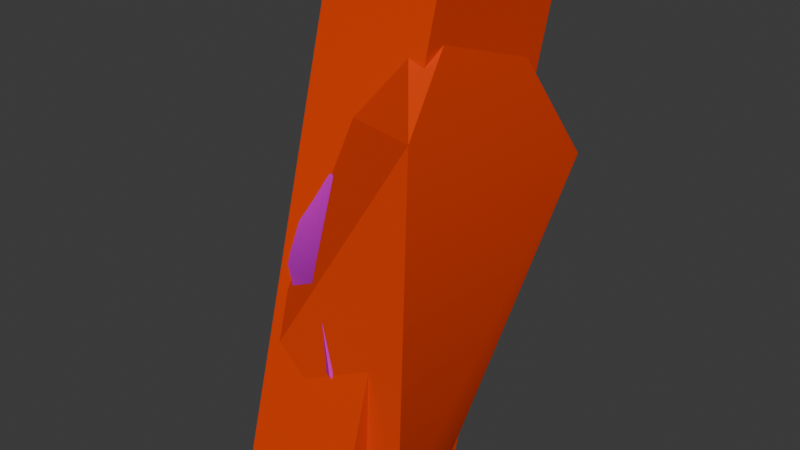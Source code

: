 # Source: back_shell.blend  (saved by Blender 4.2.67; exported with 4.5.12 LTS)
import bpy
from mathutils import Matrix  # noqa: F401  (used for matrix-valued properties, if any)

bpy.ops.wm.read_factory_settings(use_empty=True)
scene = bpy.context.scene
scene.name = 'Scene'

# ---- collections
col_collection = bpy.data.collections.new('Collection'); scene.collection.children.link(col_collection)

# ---- images (referenced by path relative to the original .blend; pixels are not part of the script)
import os
ASSET_DIR = os.environ.get("B2B_ASSET_DIR", "")  # directory of the original .blend (textures are referenced by path, not embedded)
HERE = os.path.dirname(os.path.abspath(__file__))  # packed textures are extracted next to this script under _unpacked/

def load_image(name, relpath, width, height, colorspace="sRGB"):
    """Load a texture the original file referenced (path relative to the .blend, or extracted next to this script)."""
    p = next((c for c in (os.path.join(HERE, relpath), os.path.join(ASSET_DIR, relpath)) if relpath and os.path.exists(c)), "")
    if p:
        img = bpy.data.images.load(p, check_existing=True)
        img.name = name
    else:  # same state as the original file: an image datablock whose file is absent (Cycles renders it pink)
        img = bpy.data.images.new(name, width, height)
        img.source = "FILE"
        img.filepath = "//" + (relpath or name)
    img.colorspace_settings.name = colorspace
    return img
img_floodcombat_elite_damaged_tif = load_image('floodcombat_elite_damaged.tif', 'floodcombat_elite_damaged.tif', 1024, 1024, 'sRGB')
img_torso_tif = load_image('torso.tif', 'torso.tif', 1024, 1024, 'sRGB')

# ---- materials (node trees are filled in below, after node groups)
mat_tough_floodflesh_combatform = bpy.data.materials.new('tough_floodflesh_combatform')
mat_tough_floodflesh_combatform.diffuse_color = (0.7576, 0.05108, 0.003565, 1.0)
mat_flood_armor = bpy.data.materials.new('flood_armor')
mat_flood_armor.diffuse_color = (0.7212, 0.1833, 0.3803, 1.0)
mat_torso = bpy.data.materials.new('torso')
mat_torso.diffuse_color = (0.2601, 0.5035, 0.188, 1.0)
mat_elite_honor_inset_lights = bpy.data.materials.new('elite_honor_inset_lights')
mat_elite_honor_inset_lights.diffuse_color = (0.2517, 0.5857, 0.7906, 1.0)

# ---- material node trees
mat_flood_armor.use_nodes = True; mat_flood_armor.node_tree.nodes.clear()
_N = mat_flood_armor.node_tree.nodes; _L = mat_flood_armor.node_tree.links
n0 = _N.new('ShaderNodeBsdfPrincipled'); n0.name = 'Principled BSDF'; n0.location = (10, 300)
n1 = _N.new('ShaderNodeOutputMaterial'); n1.name = 'Material Output'; n1.location = (300, 300)
n2 = _N.new('ShaderNodeTexImage'); n2.name = 'Image Texture'; n2.location = (-280, 280)
n2.image = img_floodcombat_elite_damaged_tif
_L.new(n0.outputs[0], n1.inputs[0])
_L.new(n2.outputs[0], n0.inputs[0])
n1.is_active_output = True
mat_torso.use_nodes = True; mat_torso.node_tree.nodes.clear()
_N = mat_torso.node_tree.nodes; _L = mat_torso.node_tree.links
n0 = _N.new('ShaderNodeBsdfPrincipled'); n0.name = 'Principled BSDF'; n0.location = (10, 300)
n1 = _N.new('ShaderNodeOutputMaterial'); n1.name = 'Material Output'; n1.location = (300, 300)
n2 = _N.new('ShaderNodeTexImage'); n2.name = 'Image Texture'; n2.location = (-280, 280)
n2.image = img_torso_tif
_L.new(n0.outputs[0], n1.inputs[0])
_L.new(n2.outputs[0], n0.inputs[0])
n1.is_active_output = True

# ---- world
world_world = bpy.data.worlds.new('World'); scene.world = world_world
world_world.use_nodes = True; world_world.node_tree.nodes.clear()
_N = world_world.node_tree.nodes; _L = world_world.node_tree.links
n0 = _N.new('ShaderNodeOutputWorld'); n0.name = 'World Output'; n0.location = (300, 300)
n1 = _N.new('ShaderNodeBackground'); n1.name = 'Background'; n1.location = (10, 300)
n1.inputs[0].default_value = (0.05088, 0.05088, 0.05088, 1.0)
_L.new(n1.outputs[0], n0.inputs[0])
n0.is_active_output = True
world_world.color = (0.05088, 0.05088, 0.05088)
world_world.sun_shadow_jitter_overblur = 0.0

# ---- meshes
me_phy_back_shell = bpy.data.meshes.new('$phy_back_shell')
me_phy_back_shell.from_pydata([(-0.5, -0.5, -0.5), (-0.5, -0.5, 0.5), (-0.5, 0.5, -0.5), (-0.5, 0.5, 0.5), (0.5, -0.5, -0.5), (0.5, -0.5, 0.5), (0.5, 0.5, -0.5), (0.5, 0.5, 0.5)], [], [(0, 1, 3, 2), (2, 3, 7, 6), (6, 7, 5, 4), (4, 5, 1, 0), (2, 6, 4, 0), (7, 3, 1, 5)])
me_phy_back_shell.materials.append(mat_tough_floodflesh_combatform)
me_phy_back_shell.update()
me_back_shell_base_body = bpy.data.meshes.new('@back_shell_base body')
me_back_shell_base_body.from_pydata([(-5.165, 4.078, 2.401), (-3.072, 0.2426, -7.594), (-2.601, -6.112, -3.908), (-5.165, 4.078, 2.401), (-4.269, -1.596, 5.35), (-2.604, 2.446, 12.36), (-5.165, 4.078, 2.401), (-2.601, -6.112, -3.908), (-4.269, -1.596, 5.35), (3.682, 6.813, 2.274), (-2.604, 2.446, 12.36), (0.8985, 2.348, 11.42), (-2.604, 2.446, 12.36), (3.682, 6.813, 2.274), (-5.165, 4.078, 2.401), (-3.072, 0.2426, -7.594), (-5.165, 4.078, 2.401), (3.682, 6.813, 2.274), (3.682, 6.813, 2.274), (1.788, -0.374, -12.6), (-3.072, 0.2426, -7.594), (-2.601, -6.112, -3.908), (-3.072, 0.2426, -7.594), (1.788, -0.374, -12.6), (1.788, -0.374, -12.6), (3.416, -5.465, -10.53), (-2.601, -6.112, -3.908), (-2.604, 2.446, 12.36), (-4.269, -1.596, 5.35), (3.715, -5.221, 6.583), (3.715, -5.221, 6.583), (0.8985, 2.348, 11.42), (-2.604, 2.446, 12.36), (3.715, -5.221, 6.583), (-2.601, -6.112, -3.908), (3.416, -5.465, -10.53), (-2.601, -6.112, -3.908), (3.715, -5.221, 6.583), (-4.269, -1.596, 5.35), (3.416, -5.465, -10.53), (1.788, -0.374, -12.6), (3.682, 6.813, 2.274), (3.715, -5.221, 6.583), (3.416, -5.465, -10.53), (3.682, 6.813, 2.274), (0.8985, 2.348, 11.42), (3.715, -5.221, 6.583), (3.682, 6.813, 2.274)], [], [(0, 1, 2), (3, 4, 5), (6, 7, 8), (9, 10, 11), (12, 13, 14), (15, 16, 17), (18, 19, 20), (21, 22, 23), (24, 25, 26), (27, 28, 29), (30, 31, 32), (33, 34, 35), (36, 37, 38), (39, 40, 41), (42, 43, 44), (45, 46, 47)])
me_back_shell_base_body.polygons.foreach_set('use_smooth', [True] * 16)
_ca = me_back_shell_base_body.color_attributes.new('color', 'FLOAT_COLOR', 'POINT')
_ca.data.foreach_set('color', [0.0, 0.0, 0.0, 1.0, 0.0, 0.0, 0.0, 1.0, 0.0, 0.0, 0.0, 1.0, 0.0, 0.0, 0.0, 1.0, 0.0, 0.0, 0.0, 1.0, 0.0, 0.0, 0.0, 1.0, 0.0, 0.0, 0.0, 1.0, 0.0, 0.0, 0.0, 1.0, 0.0, 0.0, 0.0, 1.0, 0.0, 0.0, 0.0, 1.0, 0.0, 0.0, 0.0, 1.0, 0.0, 0.0, 0.0, 1.0, 0.0, 0.0, 0.0, 1.0, 0.0, 0.0, 0.0, 1.0, 0.0, 0.0, 0.0, 1.0, 0.0, 0.0, 0.0, 1.0, 0.0, 0.0, 0.0, 1.0, 0.0, 0.0, 0.0, 1.0, 0.0, 0.0, 0.0, 1.0, 0.0, 0.0, 0.0, 1.0, 0.0, 0.0, 0.0, 1.0, 0.0, 0.0, 0.0, 1.0, 0.0, 0.0, 0.0, 1.0, 0.0, 0.0, 0.0, 1.0, 0.0, 0.0, 0.0, 1.0, 0.0, 0.0, 0.0, 1.0, 0.0, 0.0, 0.0, 1.0, 0.0, 0.0, 0.0, 1.0, 0.0, 0.0, 0.0, 1.0, 0.0, 0.0, 0.0, 1.0, 0.0, 0.0, 0.0, 1.0, 0.0, 0.0, 0.0, 1.0, 0.0, 0.0, 0.0, 1.0, 0.0, 0.0, 0.0, 1.0, 0.0, 0.0, 0.0, 1.0, 0.0, 0.0, 0.0, 1.0, 0.0, 0.0, 0.0, 1.0, 0.0, 0.0, 0.0, 1.0, 0.0, 0.0, 0.0, 1.0, 0.0, 0.0, 0.0, 1.0, 0.0, 0.0, 0.0, 1.0, 0.0, 0.0, 0.0, 1.0, 0.0, 0.0, 0.0, 1.0, 0.0, 0.0, 0.0, 1.0, 0.0, 0.0, 0.0, 1.0, 0.0, 0.0, 0.0, 1.0, 0.0, 0.0, 0.0, 1.0, 0.0, 0.0, 0.0, 1.0])
me_back_shell_base_body.materials.append(mat_tough_floodflesh_combatform)
me_back_shell_base_body.update()
me_back_shell_base_body.normals_split_custom_set([tuple(v) for v in zip(*[iter([-0.9916, -0.1278, 0.0199, -0.9771, -0.1563, -0.1446, -0.9778, -0.17, -0.1229, -0.9916, -0.1278, 0.01998, -0.9901, -0.1131, 0.08304, -0.9692, -0.02574, 0.2449, -0.9916, -0.1278, 0.01992, -0.9778, -0.17, -0.1229, -0.9901, -0.1132, 0.08299, 0.1516, 0.8692, 0.4706, 0.1516, 0.8692, 0.4706, 0.1516, 0.8692, 0.4706, -0.2847, 0.9316, 0.2257, -0.2847, 0.9316, 0.2257, -0.2847, 0.9316, 0.2257, -0.2765, 0.8764, -0.3942, -0.2765, 0.8764, -0.3942, -0.2765, 0.8764, -0.3942, -0.2874, 0.8763, -0.3867, -0.2874, 0.8763, -0.3867, -0.2874, 0.8763, -0.3867, -0.6807, -0.4047, -0.6106, -0.6807, -0.4047, -0.6106, -0.6807, -0.4047, -0.6106, -0.636, -0.4565, -0.6222, -0.636, -0.4565, -0.6222, -0.636, -0.4565, -0.6222, -0.4176, -0.7409, 0.5261, -0.4176, -0.7409, 0.5261, -0.4176, -0.7409, 0.5261, 0.2183, -0.4665, 0.8572, 0.2183, -0.4665, 0.8572, 0.2183, -0.4665, 0.8572, 0.12, -0.9927, 0.01208, 0.12, -0.9927, 0.01208, 0.12, -0.9927, 0.01208, -0.432, -0.8388, 0.3313, -0.432, -0.8388, 0.3313, -0.432, -0.8388, 0.3313, 0.9804, 0.1316, -0.1466, 0.9511, 0.2128, -0.2239, 0.9937, 0.07531, 0.08306, 0.9884, 0.05347, 0.1419, 0.9804, 0.1316, -0.1466, 0.9937, 0.07526, 0.08307, 0.9302, 0.1259, 0.3447, 0.9884, 0.05348, 0.1419, 0.9937, 0.07529, 0.08311])] * 3)])
me_l5_floodcombat_elite_l5_base_backpack_003 = bpy.data.meshes.new('L5_floodcombat_elite_L5 base backpack.003')
me_l5_floodcombat_elite_l5_base_backpack_003.from_pydata([(-1.14, -1.14, 6.638), (-2.597, 2.129, 7.064), (0.4426, 1.165, 2.42), (-0.5685, -5.769, -0.6167), (0.05223, -5.888, -4.566), (3.099, -2.228, 2.996), (1.276, -4.821, -8.471), (1.755, 4.907, 0.6359), (0.4403, -0.3832, -9.939), (2.658, -2.792, -10.71), (-0.2773, -4.131, 3.599), (-2.457, 4.256, -3.933), (-2.259, 4.804, 4.671), (-2.104, 5.565, 0.3907), (-1.484, 2.267, -7.264), (-1.14, -1.14, 6.638), (-2.597, 2.129, 7.064), (-0.5685, -5.769, -0.6167), (0.05223, -5.888, -4.566), (1.276, -4.821, -8.471), (0.4403, -0.3832, -9.939), (-5.428, 1.78, 0.9216), (2.658, -2.792, -10.71), (-0.2555, -3.139, -9.173), (-0.2773, -4.131, 3.599), (-2.457, 4.256, -3.933), (-2.887, -5.12, -0.6713), (-2.259, 4.804, 4.671), (-5.308, 0.4055, -2.843), (-2.826, 0.8573, -6.982), (-3.393, -0.9187, -6.634), (-4.208, 1.219, 4.826), (-1.468, -5.447, -4.636), (-2.104, 5.565, 0.3907), (-4.399, 3.983, 0.3994), (-2.78, -3.532, 3.196), (-4.6, -2.063, 2.352), (-5.539, -0.3169, 1.47), (-3.479, -2.728, -6.201), (-4.552, 2.607, -3.547), (-4.48, -3.438, -1.412), (-5.432, -1.626, -2.108), (-1.484, 2.267, -7.264), (-2.683, -4.212, -5.408), (-2.455, -3.099, -7.084), (-2.214, -3.655, -6.792), (-3.243, -3.039, -6.32), (-3.002, -3.595, -6.028)], [], [(7, 12, 2), (2, 0, 5), (0, 10, 5), (12, 1, 2), (7, 13, 12), (2, 1, 0), (10, 3, 5), (3, 4, 5), (5, 4, 6), (7, 11, 13), (14, 11, 7), (7, 8, 14), (5, 6, 2), (2, 8, 7), (2, 9, 8), (6, 9, 2), (22, 19, 23), (32, 43, 19), (21, 34, 39), (31, 36, 15), (35, 24, 15), (26, 36, 40), (26, 40, 43), (25, 29, 39), (31, 27, 21), (27, 31, 16), (29, 30, 39), (22, 23, 20), (17, 24, 35), (34, 25, 39), (36, 37, 41), (36, 31, 37), (32, 26, 43), (21, 27, 34), (28, 41, 21), (28, 30, 41), (29, 20, 30), (15, 16, 31), (17, 26, 32), (35, 26, 17), (20, 23, 30), (19, 43, 23), (25, 34, 33), (34, 27, 33), (36, 26, 35), (36, 35, 15), (21, 41, 37), (21, 37, 31), (30, 38, 41), (30, 23, 38), (39, 30, 28), (39, 28, 21), (40, 36, 41), (40, 41, 43), (18, 32, 19), (17, 32, 18), (42, 20, 29), (25, 42, 29), (43, 41, 38), (43, 38, 23), (44, 47, 45), (46, 47, 44)])
me_l5_floodcombat_elite_l5_base_backpack_003.polygons.foreach_set('use_smooth', [True] * 62)
me_l5_floodcombat_elite_l5_base_backpack_003.polygons.foreach_set('material_index', [0, 0, 0, 0, 0, 0, 0, 0, 0, 0, 0, 0, 0, 0, 0, 0, 1, 1, 1, 1, 1, 1, 1, 1, 1, 1, 1, 1, 1, 1, 1, 1, 1, 1, 1, 1, 1, 1, 1, 1, 1, 1, 1, 1, 1, 1, 1, 1, 1, 1, 1, 1, 1, 1, 1, 1, 1, 1, 1, 1, 2, 2])
_uv = me_l5_floodcombat_elite_l5_base_backpack_003.uv_layers.new(name='UVMap_0')
_uv.uv.foreach_set('vector', [0.6468, 0.1795, 0.5763, 0.1754, 0.6253, 0.1303, 0.6253, 0.1303, 0.5711, 0.09159, 0.6406, 0.07891, 0.5711, 0.09159, 0.6095, 0.03982, 0.6406, 0.07891, 0.5763, 0.1754, 0.5514, 0.1349, 0.6253, 0.1303, 0.6468, 0.1795, 0.6206, 0.2221, 0.5763, 0.1754, 0.6253, 0.1303, 0.5514, 0.1349, 0.5711, 0.09159, 0.366, 0.4017, 0.3679, 0.4412, 0.352, 0.403, 0.3679, 0.4412, 0.3589, 0.4747, 0.352, 0.403, 0.352, 0.403, 0.3589, 0.4747, 0.3408, 0.5049, 0.2851, 0.4032, 0.274, 0.4414, 0.2752, 0.4019, 0.2825, 0.4749, 0.274, 0.4414, 0.2851, 0.4032, 0.2851, 0.4032, 0.2992, 0.505, 0.2825, 0.4749, 0.352, 0.403, 0.3408, 0.5049, 0.3196, 0.3977, 0.3196, 0.3977, 0.2992, 0.505, 0.2851, 0.4032, 0.3196, 0.3977, 0.3193, 0.5188, 0.2992, 0.505, 0.3408, 0.5049, 0.3193, 0.5188, 0.3196, 0.3977, 0.4043, 0.8568, 0.3641, 0.9138, 0.3641, 0.8568, 0.2817, 0.9392, 0.2789, 0.8999, 0.3641, 0.9138, 0.1084, 0.8065, 0.1123, 0.7585, 0.1964, 0.7557, 0.044, 0.8568, 0.1084, 0.9071, 0.03455, 0.9332, 0.1123, 0.9551, 0.1195, 0.994, 0.03455, 0.9332, 0.1964, 0.9578, 0.1084, 0.9071, 0.1861, 0.9071, 0.1964, 0.9578, 0.1861, 0.9071, 0.2789, 0.8999, 0.2083, 0.7202, 0.2817, 0.7743, 0.1964, 0.7557, 0.044, 0.8568, 0.03456, 0.7804, 0.1084, 0.8065, 0.03456, 0.7804, 0.044, 0.8568, 0.01412, 0.8568, 0.2817, 0.7743, 0.2789, 0.8137, 0.1964, 0.7557, 0.4043, 0.8568, 0.3641, 0.8568, 0.3641, 0.7997, 0.2083, 0.9934, 0.1195, 0.994, 0.1123, 0.9551, 0.1123, 0.7585, 0.2083, 0.7202, 0.1964, 0.7557, 0.1084, 0.9071, 0.1062, 0.8568, 0.1815, 0.8568, 0.1084, 0.9071, 0.044, 0.8568, 0.1062, 0.8568, 0.2817, 0.9392, 0.1964, 0.9578, 0.2789, 0.8999, 0.1084, 0.8065, 0.03456, 0.7804, 0.1123, 0.7585, 0.1861, 0.8065, 0.1815, 0.8568, 0.1084, 0.8065, 0.1861, 0.8065, 0.2789, 0.8137, 0.1815, 0.8568, 0.2817, 0.7743, 0.3641, 0.7997, 0.2789, 0.8137, 0.03455, 0.9332, 0.01412, 0.8568, 0.044, 0.8568, 0.2083, 0.9934, 0.1964, 0.9578, 0.2817, 0.9392, 0.1123, 0.9551, 0.1964, 0.9578, 0.2083, 0.9934, 0.3641, 0.7997, 0.3641, 0.8568, 0.2789, 0.8137, 0.3641, 0.9138, 0.2789, 0.8999, 0.3641, 0.8568, 0.2083, 0.7202, 0.1123, 0.7585, 0.1195, 0.723, 0.1123, 0.7585, 0.03456, 0.7804, 0.1195, 0.723, 0.1084, 0.9071, 0.1964, 0.9578, 0.1123, 0.9551, 0.1084, 0.9071, 0.1123, 0.9551, 0.03455, 0.9332, 0.1084, 0.8065, 0.1815, 0.8568, 0.1062, 0.8568, 0.1084, 0.8065, 0.1062, 0.8568, 0.044, 0.8568, 0.2789, 0.8137, 0.279, 0.8568, 0.1815, 0.8568, 0.2789, 0.8137, 0.3641, 0.8568, 0.279, 0.8568, 0.1964, 0.7557, 0.2789, 0.8137, 0.1861, 0.8065, 0.1964, 0.7557, 0.1861, 0.8065, 0.1084, 0.8065, 0.1861, 0.9071, 0.1084, 0.9071, 0.1815, 0.8568, 0.1861, 0.9071, 0.1815, 0.8568, 0.2789, 0.8999, 0.2862, 0.9679, 0.2817, 0.9392, 0.3641, 0.9138, 0.2083, 0.9934, 0.2817, 0.9392, 0.2862, 0.9679, 0.2862, 0.7456, 0.3641, 0.7997, 0.2817, 0.7743, 0.2083, 0.7202, 0.2862, 0.7456, 0.2817, 0.7743, 0.2789, 0.8999, 0.1815, 0.8568, 0.279, 0.8568, 0.2789, 0.8999, 0.279, 0.8568, 0.3641, 0.8568, 0.8598, 0.2518, 0.9866, 0.416, 0.9866, 0.2518, 0.8598, 0.416, 0.9866, 0.416, 0.8598, 0.2518])
me_l5_floodcombat_elite_l5_base_backpack_003.materials.append(mat_flood_armor)
me_l5_floodcombat_elite_l5_base_backpack_003.materials.append(mat_torso)
me_l5_floodcombat_elite_l5_base_backpack_003.materials.append(mat_elite_honor_inset_lights)
me_l5_floodcombat_elite_l5_base_backpack_003.update()
me_l5_floodcombat_elite_l5_base_backpack_003.normals_split_custom_set([tuple(v) for v in zip(*[iter([0.2511, 0.9237, -0.2893, 0.9605, -0.01658, 0.2777, 0.9903, 0.07922, -0.1145, 0.9903, 0.07922, -0.1145, 0.7386, 0.6372, 0.2201, 0.5709, -0.7745, 0.2725, 0.7386, 0.6372, 0.2201, 0.778, -0.5402, 0.3208, 0.5709, -0.7745, 0.2725, 0.9605, -0.01658, 0.2777, 0.9088, -0.3204, 0.2671, 0.9903, 0.07922, -0.1145, 0.2511, 0.9237, -0.2893, 0.3605, 0.8553, -0.3721, 0.9605, -0.01658, 0.2777, 0.9903, 0.07922, -0.1145, 0.9088, -0.3204, 0.2671, 0.7386, 0.6372, 0.2201, 0.778, -0.5402, 0.3208, 0.9157, -0.3764, -0.1407, 0.5709, -0.7745, 0.2725, 0.9157, -0.3764, -0.1407, 0.9586, -0.2244, -0.1755, 0.5709, -0.7745, 0.2725, 0.5709, -0.7745, 0.2725, 0.9586, -0.2244, -0.1755, 0.8445, 0.3323, 0.42, 0.2511, 0.9237, -0.2893, 0.6886, 0.4561, -0.5638, 0.3605, 0.8553, -0.3721, 0.8343, 0.3205, -0.4486, 0.6886, 0.4561, -0.5638, 0.2511, 0.9237, -0.2893, 0.2511, 0.9237, -0.2893, 0.9295, 0.1503, 0.3367, 0.8343, 0.3205, -0.4486, 0.5709, -0.7745, 0.2725, 0.8445, 0.3323, 0.42, 0.9903, 0.07922, -0.1145, 0.9903, 0.07922, -0.1145, 0.9295, 0.1503, 0.3367, 0.2511, 0.9237, -0.2893, 0.9903, 0.07922, -0.1145, 0.6012, 0.01692, 0.7989, 0.9295, 0.1503, 0.3367, 0.8445, 0.3323, 0.42, 0.6012, 0.01692, 0.7989, 0.9903, 0.07922, -0.1145, -0.9043, -0.01347, -0.4267, -0.9181, -0.1015, -0.3832, -0.5165, -0.3646, -0.7748, -0.46, -0.8535, -0.2449, -0.6366, -0.6917, -0.3409, -0.9181, -0.1015, -0.3832, -0.9512, 0.2896, 0.1065, -0.7595, 0.6505, 0.00677, -0.8082, 0.456, -0.3726, -0.8482, 0.0183, 0.5294, -0.801, -0.4577, 0.3859, -0.8099, -0.5794, 0.09174, -0.4742, -0.7166, 0.5115, -0.6018, -0.6663, 0.4403, -0.8099, -0.5794, 0.09174, -0.5318, -0.8399, 0.109, -0.801, -0.4577, 0.3859, -0.81, -0.5859, -0.0251, -0.5318, -0.8399, 0.109, -0.81, -0.5859, -0.0251, -0.6366, -0.6917, -0.3409, -0.8612, 0.4815, 0.1626, -0.7093, 0.2993, -0.6382, -0.8082, 0.456, -0.3726, -0.8482, 0.0183, 0.5294, -0.9953, 0.09614, -0.01466, -0.9512, 0.2896, 0.1065, -0.9953, 0.09614, -0.01466, -0.8482, 0.0183, 0.5294, -0.7985, 0.6009, 0.03593, -0.7093, 0.2993, -0.6382, -0.7934, 0.02256, -0.6083, -0.8082, 0.456, -0.3726, -0.9043, -0.01347, -0.4267, -0.5165, -0.3646, -0.7748, -0.9417, -0.2964, -0.1591, -0.74, -0.5641, 0.3663, -0.6018, -0.6663, 0.4403, -0.4742, -0.7166, 0.5115, -0.7595, 0.6505, 0.00677, -0.8612, 0.4815, 0.1626, -0.8082, 0.456, -0.3726, -0.801, -0.4577, 0.3859, -0.9697, -0.1327, 0.2049, -0.9533, -0.2616, -0.1508, -0.801, -0.4577, 0.3859, -0.8482, 0.0183, 0.5294, -0.9697, -0.1327, 0.2049, -0.46, -0.8535, -0.2449, -0.5318, -0.8399, 0.109, -0.6366, -0.6917, -0.3409, -0.9512, 0.2896, 0.1065, -0.9953, 0.09614, -0.01466, -0.7595, 0.6505, 0.00677, -0.9562, 0.09257, -0.2776, -0.9533, -0.2616, -0.1508, -0.9512, 0.2896, 0.1065, -0.9562, 0.09257, -0.2776, -0.7934, 0.02256, -0.6083, -0.9533, -0.2616, -0.1508, -0.7093, 0.2993, -0.6382, -0.9417, -0.2964, -0.1591, -0.7934, 0.02256, -0.6083, -0.8099, -0.5794, 0.09174, -0.7985, 0.6009, 0.03593, -0.8482, 0.0183, 0.5294, -0.74, -0.5641, 0.3663, -0.5318, -0.8399, 0.109, -0.46, -0.8535, -0.2449, -0.4742, -0.7166, 0.5115, -0.5318, -0.8399, 0.109, -0.74, -0.5641, 0.3663, -0.9417, -0.2964, -0.1591, -0.5165, -0.3646, -0.7748, -0.7934, 0.02256, -0.6083, -0.9181, -0.1015, -0.3832, -0.6366, -0.6917, -0.3409, -0.5165, -0.3646, -0.7748, -0.8612, 0.4815, 0.1626, -0.7595, 0.6505, 0.00677, -0.7194, 0.6484, 0.2491, -0.7595, 0.6505, 0.00677, -0.9953, 0.09614, -0.01466, -0.7194, 0.6484, 0.2491, -0.801, -0.4577, 0.3859, -0.5318, -0.8399, 0.109, -0.4742, -0.7166, 0.5115, -0.801, -0.4577, 0.3859, -0.4742, -0.7166, 0.5115, -0.8099, -0.5794, 0.09174, -0.9512, 0.2896, 0.1065, -0.9533, -0.2616, -0.1508, -0.9697, -0.1327, 0.2049, -0.9512, 0.2896, 0.1065, -0.9697, -0.1327, 0.2049, -0.8482, 0.0183, 0.5294, -0.7934, 0.02256, -0.6083, -0.7883, -0.3565, -0.5014, -0.9533, -0.2616, -0.1508, -0.7934, 0.02256, -0.6083, -0.5165, -0.3646, -0.7748, -0.7883, -0.3565, -0.5014, -0.8082, 0.456, -0.3726, -0.7934, 0.02256, -0.6083, -0.9562, 0.09257, -0.2776, -0.8082, 0.456, -0.3726, -0.9562, 0.09257, -0.2776, -0.9512, 0.2896, 0.1065, -0.81, -0.5859, -0.0251, -0.801, -0.4577, 0.3859, -0.9533, -0.2616, -0.1508, -0.81, -0.5859, -0.0251, -0.9533, -0.2616, -0.1508, -0.6366, -0.6917, -0.3409, -0.7164, -0.6819, 0.1475, -0.46, -0.8535, -0.2449, -0.9181, -0.1015, -0.3832, -0.74, -0.5641, 0.3663, -0.46, -0.8535, -0.2449, -0.7164, -0.6819, 0.1475, -0.9273, 0.3681, -0.06792, -0.9417, -0.2964, -0.1591, -0.7093, 0.2993, -0.6382, -0.8612, 0.4815, 0.1626, -0.9273, 0.3681, -0.06792, -0.7093, 0.2993, -0.6382, -0.6366, -0.6917, -0.3409, -0.9533, -0.2616, -0.1508, -0.7883, -0.3565, -0.5014, -0.6366, -0.6917, -0.3409, -0.7883, -0.3565, -0.5014, -0.5165, -0.3646, -0.7748, 0.5984, 0.5597, 0.5733, 0.5984, 0.5597, 0.5733, 0.5984, 0.5597, 0.5733, 0.5984, 0.5597, 0.5733, 0.5984, 0.5597, 0.5733, 0.5984, 0.5597, 0.5733])] * 3)])
arm_armature = bpy.data.armatures.new('Armature')  # bones are not reproduced

# ---- objects
ob_armature = bpy.data.objects.new('Armature', arm_armature)
ob_ground_point = bpy.data.objects.new('#ground_point', None)
ob_phy_back_shell = bpy.data.objects.new('$phy_back_shell', me_phy_back_shell)
ob_back_shell_base_body = bpy.data.objects.new('@back_shell_base body', me_back_shell_base_body)
ob_base_backpack_001 = bpy.data.objects.new('base backpack.001', me_l5_floodcombat_elite_l5_base_backpack_003)

# ---- transforms, parenting, visibility, modifiers, constraints
ob_armature.location = (0.0, 0.0, 0.0)
ob_ground_point.parent = ob_armature
ob_ground_point.matrix_parent_inverse = Matrix(((1.0, -0.0, 0.0, -0.0), (-0.0, 1.0, -0.0, -1.0), (0.0, -0.0, 1.0, -1.187e-06), (-0.0, 0.0, -0.0, 1.0)))
ob_ground_point.location = (0.0, -1.431e-06, 2.373e-06)
ob_ground_point.scale = (-1.0, -1.0, -1.0)
ob_ground_point.empty_display_type = 'ARROWS'
ob_phy_back_shell.parent = ob_armature
ob_phy_back_shell.location = (-0.7162, -0.4542, 0.04282)
ob_phy_back_shell.rotation_euler = (-0.2437, 0.02596, 4.705e-10)
ob_phy_back_shell.scale = (5.525, 8.118, 22.17)
_m = ob_phy_back_shell.modifiers.new('Triangulate', 'TRIANGULATE')
_m.keep_custom_normals = True
_m = ob_phy_back_shell.modifiers.new('EdgeSplit', 'EDGE_SPLIT')
_m.use_edge_angle = False
ob_back_shell_base_body.parent = ob_armature
ob_back_shell_base_body.location = (0.0, 0.0, 0.0)
_vg = ob_back_shell_base_body.vertex_groups.new(name='frame back_shell')
_vg.add([0, 1, 2, 3, 4, 5, 6, 7, 8, 9, 10, 11, 12, 13, 14, 15, 16, 17, 18, 19, 20, 21, 22, 23, 24, 25, 26, 27, 28, 29, 30, 31, 32, 33, 34, 35, 36, 37, 38, 39, 40, 41, 42, 43, 44, 45, 46, 47], 1.0, 'REPLACE')
_m = ob_back_shell_base_body.modifiers.new('Armature', 'ARMATURE')
_m.object = ob_armature
_m = ob_back_shell_base_body.modifiers.new('Triangulate', 'TRIANGULATE')
_m.keep_custom_normals = True
_m = ob_back_shell_base_body.modifiers.new('EdgeSplit', 'EDGE_SPLIT')
_m.use_edge_angle = False
ob_base_backpack_001.parent = ob_armature
ob_base_backpack_001.location = (0.0, 0.0, 0.0)
_vg = ob_base_backpack_001.vertex_groups.new(name='frame back_shell')
_vg.add([0, 1, 2, 3, 4, 5, 6, 7, 8, 9, 10, 11, 12, 13, 14, 15, 16, 17, 18, 19, 20, 21, 22, 23, 24, 25, 26, 27, 28, 29, 30, 31, 32, 33, 34, 35, 36, 37, 38, 39, 40, 41, 42, 43, 44, 45, 46, 47], 1.0, 'REPLACE')
_m = ob_base_backpack_001.modifiers.new('Armature', 'ARMATURE')
_m = ob_base_backpack_001.modifiers.new('Triangulate', 'TRIANGULATE')
_m.keep_custom_normals = True
_m = ob_base_backpack_001.modifiers.new('EdgeSplit', 'EDGE_SPLIT')
_m.use_edge_angle = False
_m = ob_base_backpack_001.modifiers.new('Armature.001', 'ARMATURE')
_m.object = ob_armature

# ---- collection membership
col_collection.objects.link(ob_armature)
col_collection.objects.link(ob_ground_point)
col_collection.objects.link(ob_phy_back_shell)
col_collection.objects.link(ob_back_shell_base_body)
col_collection.objects.link(ob_base_backpack_001)

# ---- scene / render settings (as saved in the file)
scene.frame_start = 1; scene.frame_end = 250; scene.frame_set(1)
scene.render.engine = 'BLENDER_EEVEE_NEXT'
bpy.context.view_layer.update()

# ---- added for rendering (the .blend has no active camera and no usable light): camera, sun
cam_auto = bpy.data.cameras.new('AutoCamera')
cam_auto.lens = 50.0
cam_auto.sensor_width = 36.0
cam_auto.clip_end = 1000.0
ob_auto_camera = bpy.data.objects.new('AutoCamera', cam_auto)
scene.collection.objects.link(ob_auto_camera)
ob_auto_camera.location = (26.8722, -33.4691, 22.1076)
ob_auto_camera.rotation_euler = (1.09748, -7.21219e-08, 0.694738)
scene.camera = ob_auto_camera
light_auto_sun = bpy.data.lights.new('AutoSun', 'SUN')
light_auto_sun.energy = 3.0
light_auto_sun.angle = 0.0523599
ob_auto_sun = bpy.data.objects.new('AutoSun', light_auto_sun)
scene.collection.objects.link(ob_auto_sun)
ob_auto_sun.rotation_euler = (0.872665, 0.174533, 0.523599)
bpy.context.view_layer.update()
